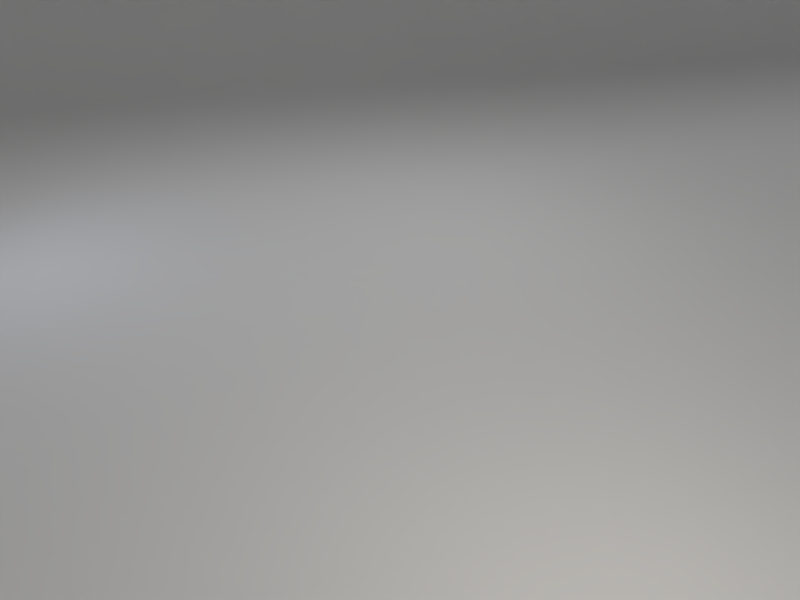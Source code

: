 # Source: base_scene_extended.blend  (saved by Blender 2.78.0; exported with 4.5.12 LTS)
import bpy
from mathutils import Matrix  # noqa: F401  (used for matrix-valued properties, if any)

bpy.ops.wm.read_factory_settings(use_empty=True)
scene = bpy.context.scene
scene.name = 'Scene'

# ---- collections
col_collection_1 = bpy.data.collections.new('Collection 1'); scene.collection.children.link(col_collection_1)

# ---- world
world_world = bpy.data.worlds.new('World'); scene.world = world_world
world_world.use_nodes = True; world_world.node_tree.nodes.clear()
_N = world_world.node_tree.nodes; _L = world_world.node_tree.links
n0 = _N.new('ShaderNodeOutputWorld'); n0.name = 'World Output'; n0.location = (300, 300)
n1 = _N.new('ShaderNodeBackground'); n1.name = 'Background'; n1.location = (10, 300)
n1.inputs[0].default_value = (0.05088, 0.05088, 0.05088, 1.0)
n1.inputs[1].default_value = 0.0
_L.new(n1.outputs[0], n0.inputs[0])
n0.is_active_output = True
world_world.color = (0.05088, 0.05088, 0.05088)
world_world.use_sun_shadow = False
world_world.sun_shadow_jitter_overblur = 0.0
world_world.cycles.sampling_method = 'MANUAL'

# ---- cameras
cam_camera = bpy.data.cameras.new('Camera')
cam_camera.clip_end = 100.0
cam_camera.lens = 35.0
cam_camera.sensor_width = 32.0
cam_camera.sensor_height = 18.0
cam_camera.ortho_scale = 7.314
cam_camera.dof.focus_distance = 0.0

# ---- lights
light_area_002 = bpy.data.lights.new('Area.002', 'SUN')
light_area_002.transmission_factor = 0.0
light_area_002.angle = 0.1993
light_area_002.energy = 0.45
light_area_002.shadow_buffer_clip_start = 0.5
light_area_002.shadow_soft_size = 0.1
light_area_002.shadow_cascade_max_distance = 1000.0
light_area_003 = bpy.data.lights.new('Area.003', 'AREA')
light_area_003.transmission_factor = 0.0
light_area_003.energy = 39.27
light_area_003.shadow_buffer_clip_start = 0.5
light_area_003.shadow_soft_size = 1.0
light_area_003.shadow_maximum_resolution = 0.006
light_area_003.use_absolute_resolution = True
light_area_003.size = 1.0
light_area_003.size_y = 0.1
light_area_001 = bpy.data.lights.new('Area.001', 'AREA')
light_area_001.color = (0.7617, 0.8177, 1.0)
light_area_001.transmission_factor = 0.0
light_area_001.energy = 23.56
light_area_001.shadow_buffer_clip_start = 0.5
light_area_001.shadow_soft_size = 0.5
light_area_001.shadow_maximum_resolution = 0.006
light_area_001.use_absolute_resolution = True
light_area_001.size = 0.5
light_area_001.size_y = 0.1
light_area = bpy.data.lights.new('Area', 'AREA')
light_area.color = (1.0, 0.9323, 0.8167)
light_area.transmission_factor = 0.0
light_area.energy = 78.54
light_area.shadow_buffer_clip_start = 0.5
light_area.shadow_soft_size = 0.5
light_area.shadow_maximum_resolution = 0.006
light_area.use_absolute_resolution = True
light_area.size = 0.5
light_area.size_y = 0.1
light_area_004 = bpy.data.lights.new('Area.004', 'SUN')
light_area_004.transmission_factor = 0.0
light_area_004.angle = 0.1993
light_area_004.energy = 0.45
light_area_004.shadow_buffer_clip_start = 0.5
light_area_004.shadow_soft_size = 0.1
light_area_004.shadow_cascade_max_distance = 1000.0

# ---- meshes
me_mesh_001 = bpy.data.meshes.new('Mesh.001')
me_mesh_001.from_pydata([(-23.56, 0.0, 0.0), (-21.64, 0.0, 4.757e-06), (-19.84, 0.0, 7.612e-05), (-18.15, 0.0, 0.0003854), (-16.55, 0.0, 0.001218), (-15.06, 0.0, 0.002973), (-13.65, 0.0, 0.006166), (-12.34, 0.0, 0.01142), (-11.11, 0.0, 0.01949), (-9.961, 0.0, 0.03121), (-8.889, 0.0, 0.04757), (-7.891, 0.0, 0.06965), (-6.963, 0.0, 0.09865), (-6.1, 0.0, 0.1359), (-5.3, 0.0, 0.1828), (-4.559, 0.0, 0.2408), (-3.873, 0.0, 0.3118), (-3.24, 0.0, 0.3973), (-2.656, 0.0, 0.4994), (-2.119, 0.0, 0.62), (-1.624, 0.0, 0.7612), (-1.17, 0.0, 0.9252), (-0.7532, 0.0, 1.114), (-0.3709, 0.0, 1.331), (-0.02051, 0.0, 1.578), (0.3005, 0.0, 1.858), (0.5946, 0.0, 2.174), (0.8643, 0.0, 2.528), (1.112, 0.0, 2.924), (1.34, 0.0, 3.365), (1.55, 0.0, 3.854), (1.744, 0.0, 4.394), (1.924, 0.0, 4.989), (2.093, 0.0, 5.642), (2.252, 0.0, 6.358), (2.403, 0.0, 7.139), (2.547, 0.0, 7.991), (2.686, 0.0, 8.916), (2.821, 0.0, 9.92), (2.955, 0.0, 11.01), (3.087, 0.0, 12.18), (3.22, 0.0, 13.44), (3.354, 0.0, 14.8), (3.491, 0.0, 16.26), (3.631, 0.0, 17.83), (3.776, 0.0, 19.51), (3.926, 0.0, 21.3), (4.081, 0.0, 23.21), (-23.56, -56.48, 0.0), (-21.64, -56.48, 4.757e-06), (-19.84, -56.48, 7.612e-05), (-18.15, -56.48, 0.0003854), (-16.55, -56.48, 0.001218), (-15.06, -56.48, 0.002973), (-13.65, -56.48, 0.006166), (-12.34, -56.48, 0.01142), (-11.11, -56.48, 0.01949), (-9.961, -56.48, 0.03121), (-8.889, -56.48, 0.04757), (-7.891, -56.48, 0.06965), (-6.963, -56.48, 0.09865), (-6.1, -56.48, 0.1359), (-5.3, -56.48, 0.1828), (-4.559, -56.48, 0.2408), (-3.873, -56.48, 0.3118), (-3.24, -56.48, 0.3973), (-2.656, -56.48, 0.4994), (-2.119, -56.48, 0.62), (-1.624, -56.48, 0.7612), (-1.17, -56.48, 0.9252), (-0.7532, -56.48, 1.114), (-0.3709, -56.48, 1.331), (-0.02051, -56.48, 1.578), (0.3005, -56.48, 1.858), (0.5946, -56.48, 2.174), (0.8643, -56.48, 2.528), (1.112, -56.48, 2.924), (1.34, -56.48, 3.365), (1.55, -56.48, 3.854), (1.744, -56.48, 4.394), (1.924, -56.48, 4.989), (2.093, -56.48, 5.642), (2.252, -56.48, 6.358), (2.403, -56.48, 7.139), (2.547, -56.48, 7.991), (2.686, -56.48, 8.916), (2.821, -56.48, 9.92), (2.955, -56.48, 11.01), (3.087, -56.48, 12.18), (3.22, -56.48, 13.44), (3.354, -56.48, 14.8), (3.491, -56.48, 16.26), (3.631, -56.48, 17.83), (3.776, -56.48, 19.51), (3.926, -56.48, 21.3), (4.081, -56.48, 23.21)], [], [(8, 9, 57, 56), (35, 36, 84, 83), (22, 23, 71, 70), (9, 10, 58, 57), (36, 37, 85, 84), (23, 24, 72, 71), (10, 11, 59, 58), (37, 38, 86, 85), (24, 25, 73, 72), (11, 12, 60, 59), (38, 39, 87, 86), (25, 26, 74, 73), (12, 13, 61, 60), (39, 40, 88, 87), (26, 27, 75, 74), (13, 14, 62, 61), (40, 41, 89, 88), (0, 1, 49, 48), (27, 28, 76, 75), (14, 15, 63, 62), (41, 42, 90, 89), (1, 2, 50, 49), (28, 29, 77, 76), (15, 16, 64, 63), (42, 43, 91, 90), (2, 3, 51, 50), (29, 30, 78, 77), (16, 17, 65, 64), (43, 44, 92, 91), (3, 4, 52, 51), (30, 31, 79, 78), (17, 18, 66, 65), (44, 45, 93, 92), (4, 5, 53, 52), (31, 32, 80, 79), (18, 19, 67, 66), (45, 46, 94, 93), (5, 6, 54, 53), (32, 33, 81, 80), (19, 20, 68, 67), (46, 47, 95, 94), (6, 7, 55, 54), (33, 34, 82, 81), (20, 21, 69, 68), (7, 8, 56, 55), (34, 35, 83, 82), (21, 22, 70, 69)])
me_mesh_001.use_remesh_preserve_volume = False
me_mesh_001.use_remesh_preserve_attributes = False
me_mesh_001.use_mirror_vertex_groups = False
me_mesh_001.update()
me_mesh_000 = bpy.data.meshes.new('Mesh.000')
me_mesh_000.from_pydata([(-23.56, 0.0, 0.0), (-21.64, 0.0, 4.757e-06), (-19.84, 0.0, 7.612e-05), (-18.15, 0.0, 0.0003854), (-16.55, 0.0, 0.001218), (-15.06, 0.0, 0.002973), (-13.65, 0.0, 0.006166), (-12.34, 0.0, 0.01142), (-11.11, 0.0, 0.01949), (-9.961, 0.0, 0.03121), (-8.889, 0.0, 0.04757), (-7.891, 0.0, 0.06965), (-6.963, 0.0, 0.09865), (-6.1, 0.0, 0.1359), (-5.3, 0.0, 0.1828), (-4.559, 0.0, 0.2408), (-3.873, 0.0, 0.3118), (-3.24, 0.0, 0.3973), (-2.656, 0.0, 0.4994), (-2.119, 0.0, 0.62), (-1.624, 0.0, 0.7612), (-1.17, 0.0, 0.9252), (-0.7532, 0.0, 1.114), (-0.3709, 0.0, 1.331), (-0.02051, 0.0, 1.578), (0.3005, 0.0, 1.858), (0.5946, 0.0, 2.174), (0.8643, 0.0, 2.528), (1.112, 0.0, 2.924), (1.34, 0.0, 3.365), (1.55, 0.0, 3.854), (1.744, 0.0, 4.394), (1.924, 0.0, 4.989), (2.093, 0.0, 5.642), (2.252, 0.0, 6.358), (2.403, 0.0, 7.139), (2.547, 0.0, 7.991), (2.686, 0.0, 8.916), (2.821, 0.0, 9.92), (2.955, 0.0, 11.01), (3.087, 0.0, 12.18), (3.22, 0.0, 13.44), (3.354, 0.0, 14.8), (3.491, 0.0, 16.26), (3.631, 0.0, 17.83), (3.776, 0.0, 19.51), (3.926, 0.0, 21.3), (4.081, 0.0, 23.21), (-23.56, -56.48, 0.0), (-21.64, -56.48, 4.757e-06), (-19.84, -56.48, 7.612e-05), (-18.15, -56.48, 0.0003854), (-16.55, -56.48, 0.001218), (-15.06, -56.48, 0.002973), (-13.65, -56.48, 0.006166), (-12.34, -56.48, 0.01142), (-11.11, -56.48, 0.01949), (-9.961, -56.48, 0.03121), (-8.889, -56.48, 0.04757), (-7.891, -56.48, 0.06965), (-6.963, -56.48, 0.09865), (-6.1, -56.48, 0.1359), (-5.3, -56.48, 0.1828), (-4.559, -56.48, 0.2408), (-3.873, -56.48, 0.3118), (-3.24, -56.48, 0.3973), (-2.656, -56.48, 0.4994), (-2.119, -56.48, 0.62), (-1.624, -56.48, 0.7612), (-1.17, -56.48, 0.9252), (-0.7532, -56.48, 1.114), (-0.3709, -56.48, 1.331), (-0.02051, -56.48, 1.578), (0.3005, -56.48, 1.858), (0.5946, -56.48, 2.174), (0.8643, -56.48, 2.528), (1.112, -56.48, 2.924), (1.34, -56.48, 3.365), (1.55, -56.48, 3.854), (1.744, -56.48, 4.394), (1.924, -56.48, 4.989), (2.093, -56.48, 5.642), (2.252, -56.48, 6.358), (2.403, -56.48, 7.139), (2.547, -56.48, 7.991), (2.686, -56.48, 8.916), (2.821, -56.48, 9.92), (2.955, -56.48, 11.01), (3.087, -56.48, 12.18), (3.22, -56.48, 13.44), (3.354, -56.48, 14.8), (3.491, -56.48, 16.26), (3.631, -56.48, 17.83), (3.776, -56.48, 19.51), (3.926, -56.48, 21.3), (4.081, -56.48, 23.21)], [], [(8, 9, 57, 56), (35, 36, 84, 83), (22, 23, 71, 70), (9, 10, 58, 57), (36, 37, 85, 84), (23, 24, 72, 71), (10, 11, 59, 58), (37, 38, 86, 85), (24, 25, 73, 72), (11, 12, 60, 59), (38, 39, 87, 86), (25, 26, 74, 73), (12, 13, 61, 60), (39, 40, 88, 87), (26, 27, 75, 74), (13, 14, 62, 61), (40, 41, 89, 88), (0, 1, 49, 48), (27, 28, 76, 75), (14, 15, 63, 62), (41, 42, 90, 89), (1, 2, 50, 49), (28, 29, 77, 76), (15, 16, 64, 63), (42, 43, 91, 90), (2, 3, 51, 50), (29, 30, 78, 77), (16, 17, 65, 64), (43, 44, 92, 91), (3, 4, 52, 51), (30, 31, 79, 78), (17, 18, 66, 65), (44, 45, 93, 92), (4, 5, 53, 52), (31, 32, 80, 79), (18, 19, 67, 66), (45, 46, 94, 93), (5, 6, 54, 53), (32, 33, 81, 80), (19, 20, 68, 67), (46, 47, 95, 94), (6, 7, 55, 54), (33, 34, 82, 81), (20, 21, 69, 68), (7, 8, 56, 55), (34, 35, 83, 82), (21, 22, 70, 69)])
me_mesh_000.use_remesh_preserve_volume = False
me_mesh_000.use_remesh_preserve_attributes = False
me_mesh_000.use_mirror_vertex_groups = False
me_mesh_000.update()

# ---- objects
ob_area = bpy.data.objects.new('Area', light_area_002)
ob_ground = bpy.data.objects.new('Ground', me_mesh_001)
ob_empty = bpy.data.objects.new('Empty', None)
ob_lamp_back = bpy.data.objects.new('Lamp_Back', light_area_003)
ob_lamp_fill = bpy.data.objects.new('Lamp_Fill', light_area_001)
ob_lamp_key = bpy.data.objects.new('Lamp_Key', light_area)
ob_camera = bpy.data.objects.new('Camera', cam_camera)
ob_ground_001 = bpy.data.objects.new('Ground.001', me_mesh_000)
ob_area_001 = bpy.data.objects.new('Area.001', light_area_004)

# ---- transforms, parenting, visibility, modifiers, constraints
ob_area.location = (11.72, -6.428, 25.82)
ob_area.rotation_euler = (0.236, 0.4169, -2.743)
ob_area.lock_location = (False, False, True)
ob_area.lineart.crease_threshold = 0.0
ob_ground.location = (-24.06, -18.0, 0.0)
ob_ground.rotation_euler = (0.0, -0.0, 2.698)
ob_ground.lock_location = (False, True, True)
ob_ground.lineart.crease_threshold = 0.0
_m = ob_ground.modifiers.new('Subsurf', 'SUBSURF')
_m.uv_smooth = 'PRESERVE_CORNERS'
_m.quality = 2
_m.levels = 2
_m.show_only_control_edges = False
ob_empty.location = (0.0, 0.0, 0.0)
ob_empty.empty_image_offset = (0.0, 0.0)
ob_empty.lineart.crease_threshold = 0.0
ob_lamp_back.location = (-1.169, 2.646, 5.816)
ob_lamp_back.lineart.crease_threshold = 0.0
_c = ob_lamp_back.constraints.new('TRACK_TO'); _c.name = 'Track To'
_c.target = ob_empty
ob_lamp_fill.location = (-4.671, -4.014, 3.011)
ob_lamp_fill.lineart.crease_threshold = 0.0
_c = ob_lamp_fill.constraints.new('TRACK_TO'); _c.name = 'Track To'
_c.target = ob_empty
ob_lamp_key.location = (6.447, -2.905, 4.258)
ob_lamp_key.lineart.crease_threshold = 0.0
_c = ob_lamp_key.constraints.new('TRACK_TO'); _c.name = 'Track To'
_c.target = ob_empty
ob_camera.location = (7.481, -6.508, 5.344)
ob_camera.rotation_euler = (1.109, 0.01082, 0.8149)
ob_camera.lock_rotations_4d = False
ob_camera.empty_display_type = 'ARROWS'
ob_camera.color = (0.0, 0.0, 0.0, 0.0)
ob_camera.display_type = 'WIRE'
ob_camera.lineart.crease_threshold = 0.0
_c = ob_camera.constraints.new('TRACK_TO'); _c.name = 'Track To'
_c.target = ob_empty
ob_ground_001.location = (32.98, 17.34, 0.0)
ob_ground_001.rotation_euler = (0.0, -0.0, -0.4278)
ob_ground_001.lock_location = (False, False, True)
ob_ground_001.lineart.crease_threshold = 0.0
_m = ob_ground_001.modifiers.new('Subsurf', 'SUBSURF')
_m.uv_smooth = 'PRESERVE_CORNERS'
_m.quality = 2
_m.levels = 2
_m.show_only_control_edges = False
ob_area_001.location = (11.66, -6.628, 25.82)
ob_area_001.rotation_euler = (0.236, 0.4169, 0.09708)
ob_area_001.lock_location = (False, False, True)
ob_area_001.lineart.crease_threshold = 0.0

# ---- collection membership
col_collection_1.objects.link(ob_area)
col_collection_1.objects.link(ob_ground)
col_collection_1.objects.link(ob_empty)
col_collection_1.objects.link(ob_lamp_back)
col_collection_1.objects.link(ob_lamp_fill)
col_collection_1.objects.link(ob_lamp_key)
col_collection_1.objects.link(ob_camera)
col_collection_1.objects.link(ob_ground_001)
col_collection_1.objects.link(ob_area_001)

# ---- scene / render settings (as saved in the file)
scene.camera = ob_camera
scene.frame_start = 1; scene.frame_end = 250; scene.frame_set(1)
scene.render.engine = 'CYCLES'
scene.render.resolution_x = 320
scene.render.resolution_y = 240
scene.render.resolution_percentage = 50
scene.render.dither_intensity = 0.0
scene.cycles.use_denoising = False
scene.cycles.samples = 128
scene.cycles.sampling_pattern = 'TABULATED_SOBOL'
scene.cycles.light_sampling_threshold = 0.0
scene.cycles.use_adaptive_sampling = False
scene.cycles.use_light_tree = False
scene.cycles.blur_glossy = 0.0
scene.cycles.sample_clamp_indirect = 0.0
scene.view_settings.view_transform = 'Standard'
bpy.context.view_layer.update()

